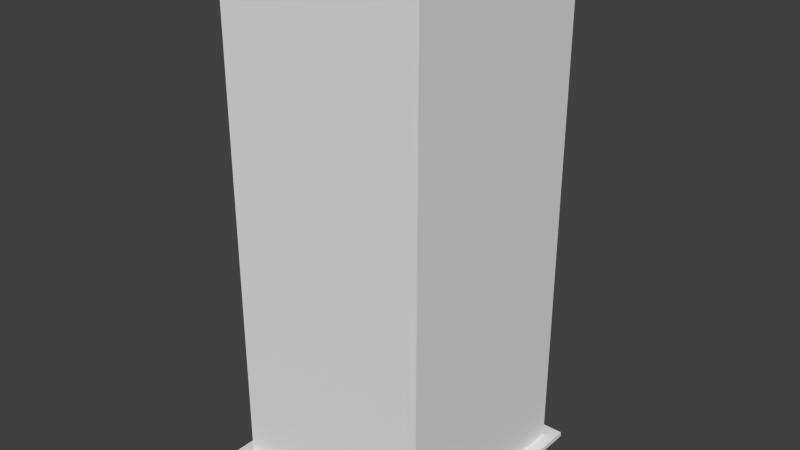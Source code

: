 # Source: Building002.blend  (saved by Blender 2.76.0; exported with 4.5.12 LTS)
import bpy
from mathutils import Matrix  # noqa: F401  (used for matrix-valued properties, if any)

bpy.ops.wm.read_factory_settings(use_empty=True)
scene = bpy.context.scene
scene.name = 'Scene'

# ---- collections
col_collection_6 = bpy.data.collections.new('Collection 6'); scene.collection.children.link(col_collection_6)

# ---- world
world_world = bpy.data.worlds.new('World'); scene.world = world_world
world_world.color = (0.05088, 0.05088, 0.05088)
world_world.use_sun_shadow = False
world_world.sun_shadow_jitter_overblur = 0.0
world_world.cycles.sampling_method = 'MANUAL'
world_world.cycles.sample_map_resolution = 256

# ---- meshes
me_cube_002 = bpy.data.meshes.new('Cube.002')
me_cube_002.from_pydata([(-1.479, -0.8112, 67.34), (-1.479, -0.8112, 69.57), (-1.479, 1.647, 67.34), (-1.479, 1.647, 69.57), (-0.7037, -0.8112, 67.34), (-0.7037, -0.8112, 69.57), (-0.7037, 1.647, 67.34), (-0.7037, 1.647, 69.57), (-1.479, 0.4794, 69.57), (-1.479, 0.4794, 67.34), (-0.7037, 0.4794, 69.57), (-0.7037, 0.4794, 67.34), (-0.05532, -0.8112, 67.34), (-0.05532, -0.8112, 69.57), (-0.05532, 0.4794, 69.57), (-0.05532, 0.4794, 67.34), (-1.479, 1.202, 69.57), (-0.7037, 1.202, 67.34), (-1.479, 1.202, 67.34), (-0.7037, 1.202, 69.57), (-1.479, 1.37, 69.57), (-0.7037, 1.37, 67.34), (-1.479, 1.37, 67.34), (-0.7037, 1.37, 69.57), (-1.479, -0.8112, 69.07), (-1.479, 1.647, 69.07), (-0.7037, 1.647, 69.07), (-0.7037, -0.8112, 69.07), (-0.7037, 0.4794, 69.07), (-1.479, 0.4794, 69.07), (-0.05532, -0.8112, 69.07), (-0.05532, 0.4794, 69.07), (-0.7037, 1.202, 69.07), (-1.479, 1.202, 69.07), (-0.7037, 1.37, 69.07), (-1.479, 1.37, 69.07), (-0.7379, 1.202, 67.34), (-0.7379, 1.37, 67.34), (-0.7379, 1.202, 69.07), (-0.7379, 1.37, 69.07), (-2.215, -2.779, 2.308), (-2.215, -2.779, 1.656), (-2.215, 2.779, 2.308), (-2.215, 2.779, 1.656), (2.215, -2.779, 2.308), (2.215, -2.779, 1.656), (2.215, 2.779, 2.308), (2.215, 2.779, 1.656), (1.978, 2.454, 0.04184), (1.978, -2.454, 0.04184), (-1.978, -2.454, 0.04184), (-1.978, 2.454, 0.04184), (1.978, 2.454, 68.15), (1.978, -2.454, 68.15), (-1.978, -2.454, 68.15), (-1.978, 2.454, 68.15), (1.978, 2.454, 1.977), (1.978, -2.454, 1.977), (-1.978, -2.454, 1.977), (-1.978, 2.454, 1.977), (1.978, 2.454, 69.47), (1.978, -2.454, 69.47), (-1.978, -2.454, 69.47), (-1.978, 2.454, 69.47), (1.978, 2.454, 69.94), (1.978, -2.454, 69.94), (-1.978, -2.454, 69.94), (-1.978, 2.454, 69.94), (1.723, 2.138, 69.94), (1.723, -2.138, 69.94), (-1.723, -2.138, 69.94), (-1.723, 2.138, 69.94), (1.723, 2.138, 69.94), (1.723, -2.138, 69.94), (-1.723, -2.138, 69.94), (-1.723, 2.138, 69.94), (1.723, 2.138, 67.67), (1.723, -2.138, 67.67), (-1.723, -2.138, 67.67), (-1.723, 2.138, 67.67), (-0.7379, 1.202, 69.07), (-0.7379, 1.202, 67.34), (-0.7379, 1.37, 67.34), (-0.7379, 1.37, 69.07)], [], [(35, 25, 2, 22), (25, 26, 6, 2), (27, 4, 12, 30), (27, 24, 0, 4), (23, 7, 3, 20), (5, 10, 8, 1), (32, 28, 11, 17), (24, 29, 9, 0), (31, 30, 12, 15), (28, 10, 14, 31), (10, 5, 13, 14), (32, 17, 36, 38), (10, 19, 16, 8), (29, 33, 18, 9), (26, 34, 21, 6), (19, 23, 20, 16), (33, 35, 22, 18), (16, 20, 35, 33), (7, 23, 34, 26), (8, 16, 33, 29), (23, 19, 32, 34), (11, 28, 31, 15), (14, 13, 30, 31), (1, 8, 29, 24), (19, 10, 28, 32), (5, 1, 24, 27), (5, 27, 30, 13), (3, 7, 26, 25), (20, 3, 25, 35), (37, 39, 83, 82), (21, 34, 39, 37), (34, 32, 38, 39), (41, 43, 42, 40), (43, 47, 46, 42), (47, 45, 44, 46), (45, 41, 40, 44), (40, 42, 46, 44), (45, 47, 43, 41), (52, 56, 59, 55), (50, 58, 59, 51), (56, 52, 53, 57), (57, 53, 54, 58), (58, 54, 55, 59), (56, 48, 51, 59), (49, 57, 58, 50), (48, 56, 57, 49), (55, 54, 62, 63), (53, 52, 60, 61), (52, 55, 63, 60), (54, 53, 61, 62), (63, 62, 66, 67), (61, 60, 64, 65), (60, 63, 67, 64), (62, 61, 65, 66), (67, 66, 70, 71), (65, 64, 68, 69), (64, 67, 71, 68), (66, 65, 69, 70), (71, 70, 74, 75), (69, 68, 72, 73), (68, 71, 75, 72), (70, 69, 73, 74), (75, 74, 78, 79), (73, 72, 76, 77), (72, 75, 79, 76), (74, 73, 77, 78), (76, 79, 78, 77), (83, 80, 81, 82), (39, 38, 80, 83), (38, 36, 81, 80), (36, 37, 82, 81)])
_uv = me_cube_002.uv_layers.new(name='UVMap')
_uv.uv.foreach_set('vector', [0.0, 0.0, 0.0, 0.0, 0.0, 0.0, 0.0, 0.0, 0.0, 0.0, 0.0, 0.0, 0.0, 0.0, 0.0, 0.0, 0.0, 0.0, 0.0, 0.0, 0.0, 0.0, 0.0, 0.0, 0.0, 0.0, 0.0, 0.0, 0.0, 0.0, 0.0, 0.0, 0.0, 0.0, 0.0, 0.0, 0.0, 0.0, 0.0, 0.0, 0.0, 0.0, 0.0, 0.0, 0.0, 0.0, 0.0, 0.0, 0.0, 0.0, 0.0, 0.0, 0.0, 0.0, 0.0, 0.0, 0.0, 0.0, 0.0, 0.0, 0.0, 0.0, 0.0, 0.0, 0.0, 0.0, 0.0, 0.0, 0.0, 0.0, 0.0, 0.0, 0.0, 0.0, 0.0, 0.0, 0.0, 0.0, 0.0, 0.0, 0.0, 0.0, 0.0, 0.0, 0.0, 0.0, 0.0, 0.0, 0.0, 0.0, 0.0, 0.0, 0.0, 0.0, 0.0, 0.0, 0.0, 0.0, 0.0, 0.0, 0.0, 0.0, 0.0, 0.0, 0.0, 0.0, 0.0, 0.0, 0.0, 0.0, 0.0, 0.0, 0.0, 0.0, 0.0, 0.0, 0.0, 0.0, 0.0, 0.0, 0.0, 0.0, 0.0, 0.0, 0.0, 0.0, 0.0, 0.0, 0.0, 0.0, 0.0, 0.0, 0.0, 0.0, 0.0, 0.0, 0.0, 0.0, 0.0, 0.0, 0.0, 0.0, 0.0, 0.0, 0.0, 0.0, 0.0, 0.0, 0.0, 0.0, 0.0, 0.0, 0.0, 0.0, 0.0, 0.0, 0.0, 0.0, 0.0, 0.0, 0.0, 0.0, 0.0, 0.0, 0.0, 0.0, 0.0, 0.0, 0.0, 0.0, 0.0, 0.0, 0.0, 0.0, 0.0, 0.0, 0.0, 0.0, 0.0, 0.0, 0.0, 0.0, 0.0, 0.0, 0.0, 0.0, 0.0, 0.0, 0.0, 0.0, 0.0, 0.0, 0.0, 0.0, 0.0, 0.0, 0.0, 0.0, 0.0, 0.0, 0.0, 0.0, 0.0, 0.0, 0.0, 0.0, 0.0, 0.0, 0.0, 0.0, 0.0, 0.0, 0.0, 0.0, 0.0, 0.0, 0.0, 0.0, 0.0, 0.0, 0.0, 0.0, 0.0, 0.0, 0.0, 0.0, 0.0, 0.0, 0.0, 0.0, 0.0, 0.0, 0.0, 0.0, 0.0, 0.0, 0.0, 0.0, 0.0, 0.0, 0.0, 0.0, 0.0, 0.0, 0.0, 0.0, 0.0, 0.0, 0.0, 0.0, 0.0, 0.0, 0.0, 0.0, 0.0, 0.0, 0.0, 0.0, 0.0, 0.0, 0.0, 0.0, 0.0, 0.0, 0.0, 0.0, 0.0, 0.0, 0.0, 0.0, 0.0, 0.0, 0.0, 0.0, 0.0, 0.0, 0.0, 0.0, 0.0, 0.0, 0.0, 0.0, 0.0, 0.0, 0.0, 0.0, 0.0, 0.0, 0.0, 0.0, 0.0, 0.0, 0.0, 0.0, 0.0, 0.0, 0.0, 0.0, 0.0, 0.0, 0.0, 0.0, 0.0, 0.0, -0.5985, 5.087, -0.5985, -4.043, 1.603, -4.043, 1.603, 5.087, -1.01, 1.006, -1.01, 0.004394, 2.013, 0.004394, 2.013, 1.006, 1.603, -4.043, 1.603, 5.087, -0.5985, 5.087, -0.5985, -4.043, 1.603, -4.043, 1.603, 5.087, -0.5985, 5.087, -0.5985, -4.043, 1.603, -4.043, 1.603, 5.087, -0.5985, 5.087, -0.5985, -4.043, 2.013, 0.004394, 2.013, 1.006, -1.01, 1.006, -1.01, 0.004385, 2.013, 0.004394, 2.013, 1.006, -1.01, 1.006, -1.01, 0.004394, 2.013, 0.004394, 2.013, 1.006, -1.01, 1.006, -1.01, 0.004384, 0.03553, 0.7781, 0.03516, 0.4289, 0.06425, 0.4605, 0.0641, 0.7459, 0.3339, 0.4506, 0.3542, 0.7781, 0.3241, 0.7473, 0.3084, 0.479, 0.3542, 0.7781, 0.03553, 0.7781, 0.0641, 0.7459, 0.3241, 0.7473, 0.03516, 0.4289, 0.3339, 0.4506, 0.3084, 0.479, 0.06425, 0.4605, 0.0641, 0.7058, 0.06425, 0.4449, 0.06989, 0.4497, 0.06881, 0.7002, 0.3084, 0.4619, 0.3241, 0.7071, 0.3184, 0.7024, 0.3042, 0.4669, 0.3241, 0.7071, 0.0641, 0.7058, 0.06881, 0.7002, 0.3184, 0.7024, 0.06425, 0.4449, 0.3084, 0.4619, 0.3042, 0.4669, 0.06989, 0.4497, 0.06881, 0.7002, 0.06989, 0.4497, 0.08518, 0.4683, 0.08741, 0.6844, 0.3042, 0.4669, 0.3184, 0.7024, 0.3023, 0.6842, 0.2873, 0.4811, 0.3184, 0.7024, 0.06881, 0.7002, 0.08741, 0.6844, 0.3023, 0.6842, 0.06989, 0.4497, 0.3042, 0.4669, 0.2873, 0.4811, 0.08518, 0.4683, 0.08741, 0.6844, 0.08518, 0.4683, 0.08888, 0.4721, 0.09051, 0.6809, 0.2847, 0.4837, 0.3023, 0.6842, 0.2986, 0.6811, 0.282, 0.4868, 0.3023, 0.6842, 0.08741, 0.6844, 0.09051, 0.6809, 0.2986, 0.6811, 0.08518, 0.4683, 0.2847, 0.4837, 0.282, 0.4868, 0.08888, 0.4721, 0.09051, 0.6809, 0.08888, 0.4721, 0.1151, 0.4943, 0.1125, 0.6544, 0.282, 0.4868, 0.2986, 0.6811, 0.2714, 0.6599, 0.263, 0.5095, 0.2986, 0.6811, 0.09051, 0.6809, 0.1125, 0.6544, 0.2714, 0.6599, 0.08888, 0.4721, 0.282, 0.4868, 0.263, 0.5095, 0.1151, 0.4943, -0.03172, -0.009075, 1.012, -0.009075, 1.012, 1.034, -0.03172, 1.034, 0.0, 0.0, 0.0, 0.0, 0.0, 0.0, 0.0, 0.0, 0.0, 0.0, 0.0, 0.0, 0.0, 0.0, 0.0, 0.0, 0.0, 0.0, 0.0, 0.0, 0.0, 0.0, 0.0, 0.0, 0.0, 0.0, 0.0, 0.0, 0.0, 0.0, 0.0, 0.0])
me_cube_002.use_remesh_preserve_volume = False
me_cube_002.use_remesh_preserve_attributes = False
me_cube_002.use_mirror_vertex_groups = False
me_cube_002.update()

# ---- objects
ob_cube_002 = bpy.data.objects.new('Cube.002', me_cube_002)

# ---- transforms, parenting, visibility, modifiers, constraints
ob_cube_002.location = (0.0, 0.0, 0.0)
ob_cube_002.scale = (0.5057, 0.4075, 0.07257)
ob_cube_002.lineart.crease_threshold = 0.0

# ---- collection membership
col_collection_6.objects.link(ob_cube_002)

# ---- scene / render settings (as saved in the file)
scene.frame_start = 1; scene.frame_end = 1; scene.frame_set(1)
scene.render.engine = 'CYCLES'
scene.render.resolution_percentage = 50
scene.render.dither_intensity = 0.0
scene.cycles.use_denoising = False
scene.cycles.samples = 10
scene.cycles.sampling_pattern = 'TABULATED_SOBOL'
scene.cycles.light_sampling_threshold = 0.0
scene.cycles.use_adaptive_sampling = False
scene.cycles.use_light_tree = False
scene.cycles.blur_glossy = 0.0
scene.cycles.pixel_filter_type = 'GAUSSIAN'
scene.cycles.sample_clamp_indirect = 0.0
scene.view_settings.view_transform = 'Standard'
bpy.context.view_layer.update()

# ---- added for rendering (the .blend has no active camera and no usable light): camera, sun
cam_auto = bpy.data.cameras.new('AutoCamera')
cam_auto.lens = 50.0
cam_auto.sensor_width = 36.0
cam_auto.clip_end = 1000.0
ob_auto_camera = bpy.data.objects.new('AutoCamera', cam_auto)
scene.collection.objects.link(ob_auto_camera)
ob_auto_camera.location = (5.54206, -6.65047, 6.97294)
ob_auto_camera.rotation_euler = (1.09748, -7.21219e-08, 0.694738)
scene.camera = ob_auto_camera
light_auto_sun = bpy.data.lights.new('AutoSun', 'SUN')
light_auto_sun.energy = 3.0
light_auto_sun.angle = 0.0523599
ob_auto_sun = bpy.data.objects.new('AutoSun', light_auto_sun)
scene.collection.objects.link(ob_auto_sun)
ob_auto_sun.rotation_euler = (0.872665, 0.174533, 0.523599)
bpy.context.view_layer.update()
